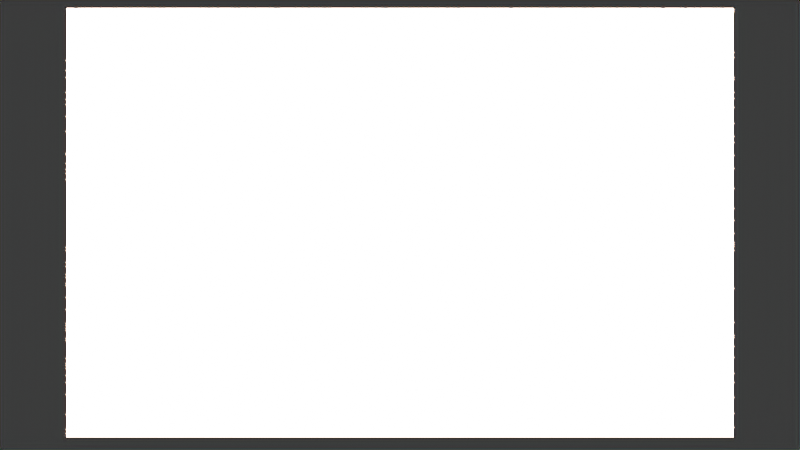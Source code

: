 # Source: blend.blend  (saved by Blender 5.1.29; exported with 4.5.12 LTS)
import bpy
from mathutils import Matrix  # noqa: F401  (used for matrix-valued properties, if any)

bpy.ops.wm.read_factory_settings(use_empty=True)
scene = bpy.context.scene
scene.name = 'Scene'

# ---- collections
col_collection = bpy.data.collections.new('Collection'); scene.collection.children.link(col_collection)

# ---- materials (node trees are filled in below, after node groups)
mat_redgroundmaterial_001 = bpy.data.materials.new('RedGroundMaterial.001')

# ---- material node trees
mat_redgroundmaterial_001.use_nodes = True; mat_redgroundmaterial_001.node_tree.nodes.clear()
_N = mat_redgroundmaterial_001.node_tree.nodes; _L = mat_redgroundmaterial_001.node_tree.links
n0 = _N.new('ShaderNodeOutputMaterial'); n0.name = '材质输出'; n0.location = (0, 0)
n1 = _N.new('ShaderNodeBsdfPrincipled'); n1.name = '原理化 BSDF'; n1.location = (0, 0)
n1.inputs[0].default_value = (1.0, 0.45, 0.25, 1.0)
_L.new(n1.outputs[0], n0.inputs[0])
n0.is_active_output = True

# ---- world
world_world = bpy.data.worlds.new('World'); scene.world = world_world
world_world.use_nodes = True; world_world.node_tree.nodes.clear()
_N = world_world.node_tree.nodes; _L = world_world.node_tree.links
n0 = _N.new('ShaderNodeOutputWorld'); n0.name = 'World Output'; n0.location = (200, 100)
n1 = _N.new('ShaderNodeBackground'); n1.name = 'Background'; n1.location = (-200, 100)
n1.inputs[0].default_value = (0.05088, 0.05088, 0.05088, 1.0)
_L.new(n1.outputs[0], n0.inputs[0])
n0.is_active_output = True
world_world.color = (0.05088, 0.05088, 0.05088)
world_world.sun_shadow_jitter_overblur = 0.0

# ---- cameras
cam_camera = bpy.data.cameras.new('Camera')
cam_camera.type = 'ORTHO'
cam_camera.clip_end = 100.0
cam_camera.ortho_scale = 18.0

# ---- lights
light_light = bpy.data.lights.new('Light', 'SUN')
light_light.angle = 0.1993
light_light.energy = 1000.0
light_light.shadow_soft_size = 0.1
light_light.shadow_cascade_max_distance = 1000.0

# ---- meshes
me_008 = bpy.data.meshes.new('平面.008')
me_008.from_pydata([(-7.5, -7.5, 0.0), (7.5, -7.5, 0.0), (-7.5, 7.5, 0.0), (7.5, 7.5, 0.0)], [], [(0, 1, 3, 2)])
_uv = me_008.uv_layers.new(name='UV贴图')
_uv.uv.foreach_set('vector', [0.0, 0.0, 1.0, 0.0, 1.0, 1.0, 0.0, 1.0])
me_008.materials.append(mat_redgroundmaterial_001)
me_008.update()

# ---- objects
ob_light = bpy.data.objects.new('Light', light_light)
ob_camera = bpy.data.objects.new('Camera', cam_camera)
ob_crossstarground = bpy.data.objects.new('CrossStarGround', me_008)

# ---- transforms, parenting, visibility, modifiers, constraints
ob_light.location = (5.0, -5.0, 10.0)
ob_light.rotation_euler = (0.7854, 0.5236, 0.0)
ob_light.lock_rotations_4d = False
ob_light.empty_display_type = 'ARROWS'
ob_light.color = (0.0, 0.0, 0.0, 0.0)
ob_light.lineart.crease_threshold = 0.0
ob_camera.location = (0.0, -12.0, 10.0)
ob_camera.rotation_euler = (0.8727, 0.0, 0.0)
ob_camera.lock_rotations_4d = False
ob_camera.empty_display_type = 'ARROWS'
ob_camera.color = (0.0, 0.0, 0.0, 0.0)
ob_camera.display_type = 'WIRE'
ob_camera.lineart.crease_threshold = 0.0
ob_crossstarground.location = (0.0, 0.0, 0.0)

# ---- collection membership
col_collection.objects.link(ob_light)
col_collection.objects.link(ob_camera)
col_collection.objects.link(ob_crossstarground)

# ---- scene / render settings (as saved in the file)
scene.camera = ob_camera
scene.frame_start = 1; scene.frame_end = 250; scene.frame_set(1)
scene.render.engine = 'BLENDER_EEVEE_NEXT'
scene.render.use_freestyle = True
scene.render.bake_bias = 0.0
scene.render.bake_samples = 0
scene.render.line_thickness = 1.5
scene.cycles.sampling_pattern = 'TABULATED_SOBOL'
scene.eevee.use_volume_custom_range = False
bpy.context.view_layer.update()
